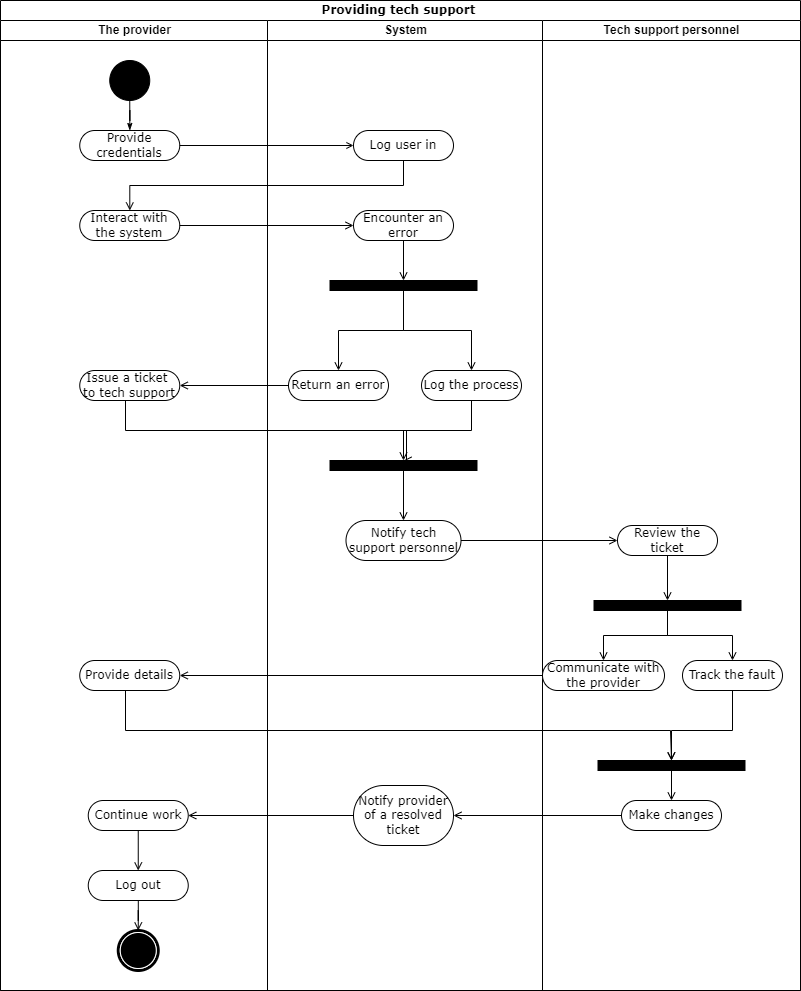

The diagram above was exported from draw.io. Its source (the exported page's mxGraphModel, read from the mxfile embedded in the PNG):
<mxGraphModel dx="1422" dy="762" grid="1" gridSize="10" guides="1" tooltips="1" connect="1" arrows="1" fold="1" page="1" pageScale="1" pageWidth="850" pageHeight="1100" background="none" math="0" shadow="0">
  <root>
    <mxCell id="0" />
    <mxCell id="1" parent="0" />
    <mxCell id="1c1d494c118603dd-1" value="Providing tech support&amp;nbsp;" style="swimlane;html=1;childLayout=stackLayout;startSize=20;rounded=0;shadow=0;comic=0;labelBackgroundColor=none;strokeWidth=1;fontFamily=Verdana;fontSize=12;align=center;" parent="1" vertex="1">
      <mxGeometry x="40" y="20" width="800" height="990" as="geometry">
        <mxRectangle x="40" y="20" width="60" height="20" as="alternateBounds" />
      </mxGeometry>
    </mxCell>
    <mxCell id="1c1d494c118603dd-2" value="The provider" style="swimlane;html=1;startSize=20;" parent="1c1d494c118603dd-1" vertex="1">
      <mxGeometry y="20" width="267" height="970" as="geometry">
        <mxRectangle y="20" width="30" height="970" as="alternateBounds" />
      </mxGeometry>
    </mxCell>
    <mxCell id="60571a20871a0731-4" value="" style="ellipse;whiteSpace=wrap;html=1;rounded=0;shadow=0;comic=0;labelBackgroundColor=none;strokeWidth=1;fillColor=#000000;fontFamily=Verdana;fontSize=12;align=center;" parent="1c1d494c118603dd-2" vertex="1">
      <mxGeometry x="109.25" y="40" width="40" height="40" as="geometry" />
    </mxCell>
    <mxCell id="60571a20871a0731-8" value="Provide credentials" style="rounded=1;whiteSpace=wrap;html=1;shadow=0;comic=0;labelBackgroundColor=none;strokeWidth=1;fontFamily=Verdana;fontSize=12;align=center;arcSize=50;" parent="1c1d494c118603dd-2" vertex="1">
      <mxGeometry x="79.25" y="110" width="100" height="30" as="geometry" />
    </mxCell>
    <mxCell id="1c1d494c118603dd-27" style="edgeStyle=orthogonalEdgeStyle;rounded=0;html=1;labelBackgroundColor=none;startArrow=none;startFill=0;startSize=5;endArrow=classicThin;endFill=1;endSize=5;jettySize=auto;orthogonalLoop=1;strokeWidth=1;fontFamily=Verdana;fontSize=12" parent="1c1d494c118603dd-2" source="60571a20871a0731-4" target="60571a20871a0731-8" edge="1">
      <mxGeometry relative="1" as="geometry" />
    </mxCell>
    <mxCell id="8ImQKgGxCpH9OXf7M5-g-3" value="Interact with the system" style="rounded=1;whiteSpace=wrap;html=1;shadow=0;comic=0;labelBackgroundColor=none;strokeWidth=1;fontFamily=Verdana;fontSize=12;align=center;arcSize=50;" vertex="1" parent="1c1d494c118603dd-2">
      <mxGeometry x="79.25" y="190" width="100" height="30" as="geometry" />
    </mxCell>
    <mxCell id="8ImQKgGxCpH9OXf7M5-g-13" value="Issue a ticket &lt;br&gt;to tech support" style="rounded=1;whiteSpace=wrap;html=1;shadow=0;comic=0;labelBackgroundColor=none;strokeWidth=1;fontFamily=Verdana;fontSize=12;align=center;arcSize=50;" vertex="1" parent="1c1d494c118603dd-2">
      <mxGeometry x="79.25" y="350" width="100" height="30" as="geometry" />
    </mxCell>
    <mxCell id="8ImQKgGxCpH9OXf7M5-g-35" value="Provide details" style="rounded=1;whiteSpace=wrap;html=1;shadow=0;comic=0;labelBackgroundColor=none;strokeWidth=1;fontFamily=Verdana;fontSize=12;align=center;arcSize=50;" vertex="1" parent="1c1d494c118603dd-2">
      <mxGeometry x="79.25" y="640" width="100" height="30" as="geometry" />
    </mxCell>
    <mxCell id="60571a20871a0731-5" value="" style="shape=mxgraph.bpmn.shape;html=1;verticalLabelPosition=bottom;labelBackgroundColor=#ffffff;verticalAlign=top;perimeter=ellipsePerimeter;outline=end;symbol=terminate;rounded=0;shadow=0;comic=0;strokeWidth=1;fontFamily=Verdana;fontSize=12;align=center;" parent="1c1d494c118603dd-2" vertex="1">
      <mxGeometry x="117.75" y="910" width="40" height="40" as="geometry" />
    </mxCell>
    <mxCell id="8ImQKgGxCpH9OXf7M5-g-47" style="edgeStyle=orthogonalEdgeStyle;rounded=0;orthogonalLoop=1;jettySize=auto;html=1;entryX=0.5;entryY=0;entryDx=0;entryDy=0;endArrow=open;endFill=0;" edge="1" parent="1c1d494c118603dd-2" source="8ImQKgGxCpH9OXf7M5-g-44" target="8ImQKgGxCpH9OXf7M5-g-46">
      <mxGeometry relative="1" as="geometry" />
    </mxCell>
    <mxCell id="8ImQKgGxCpH9OXf7M5-g-44" value="Continue work" style="rounded=1;whiteSpace=wrap;html=1;shadow=0;comic=0;labelBackgroundColor=none;strokeWidth=1;fontFamily=Verdana;fontSize=12;align=center;arcSize=50;" vertex="1" parent="1c1d494c118603dd-2">
      <mxGeometry x="87.75" y="780" width="100" height="30" as="geometry" />
    </mxCell>
    <mxCell id="8ImQKgGxCpH9OXf7M5-g-48" style="edgeStyle=orthogonalEdgeStyle;rounded=0;orthogonalLoop=1;jettySize=auto;html=1;entryX=0.5;entryY=0;entryDx=0;entryDy=0;endArrow=open;endFill=0;" edge="1" parent="1c1d494c118603dd-2" source="8ImQKgGxCpH9OXf7M5-g-46" target="60571a20871a0731-5">
      <mxGeometry relative="1" as="geometry" />
    </mxCell>
    <mxCell id="8ImQKgGxCpH9OXf7M5-g-46" value="Log out" style="rounded=1;whiteSpace=wrap;html=1;shadow=0;comic=0;labelBackgroundColor=none;strokeWidth=1;fontFamily=Verdana;fontSize=12;align=center;arcSize=50;" vertex="1" parent="1c1d494c118603dd-2">
      <mxGeometry x="87.75" y="850" width="100" height="30" as="geometry" />
    </mxCell>
    <mxCell id="1c1d494c118603dd-3" value="System" style="swimlane;html=1;startSize=20;" parent="1c1d494c118603dd-1" vertex="1">
      <mxGeometry x="267" y="20" width="275" height="970" as="geometry" />
    </mxCell>
    <mxCell id="8ImQKgGxCpH9OXf7M5-g-2" value="Log user in" style="rounded=1;whiteSpace=wrap;html=1;shadow=0;comic=0;labelBackgroundColor=none;strokeWidth=1;fontFamily=Verdana;fontSize=12;align=center;arcSize=50;" vertex="1" parent="1c1d494c118603dd-3">
      <mxGeometry x="86" y="110" width="100" height="30" as="geometry" />
    </mxCell>
    <mxCell id="8ImQKgGxCpH9OXf7M5-g-7" style="edgeStyle=orthogonalEdgeStyle;rounded=0;orthogonalLoop=1;jettySize=auto;html=1;entryX=0.5;entryY=0;entryDx=0;entryDy=0;endArrow=open;endFill=0;" edge="1" parent="1c1d494c118603dd-3" source="8ImQKgGxCpH9OXf7M5-g-5" target="60571a20871a0731-3">
      <mxGeometry relative="1" as="geometry" />
    </mxCell>
    <mxCell id="8ImQKgGxCpH9OXf7M5-g-5" value="Encounter an error" style="rounded=1;whiteSpace=wrap;html=1;shadow=0;comic=0;labelBackgroundColor=none;strokeWidth=1;fontFamily=Verdana;fontSize=12;align=center;arcSize=50;" vertex="1" parent="1c1d494c118603dd-3">
      <mxGeometry x="86" y="190" width="100" height="30" as="geometry" />
    </mxCell>
    <mxCell id="60571a20871a0731-3" value="" style="whiteSpace=wrap;html=1;rounded=0;shadow=0;comic=0;labelBackgroundColor=none;strokeWidth=1;fillColor=#000000;fontFamily=Verdana;fontSize=12;align=center;rotation=0;" parent="1c1d494c118603dd-3" vertex="1">
      <mxGeometry x="62.5" y="260" width="147" height="10" as="geometry" />
    </mxCell>
    <mxCell id="8ImQKgGxCpH9OXf7M5-g-9" value="Return an error" style="rounded=1;whiteSpace=wrap;html=1;shadow=0;comic=0;labelBackgroundColor=none;strokeWidth=1;fontFamily=Verdana;fontSize=12;align=center;arcSize=50;" vertex="1" parent="1c1d494c118603dd-3">
      <mxGeometry x="21" y="350" width="100" height="30" as="geometry" />
    </mxCell>
    <mxCell id="8ImQKgGxCpH9OXf7M5-g-17" style="edgeStyle=orthogonalEdgeStyle;rounded=0;orthogonalLoop=1;jettySize=auto;html=1;entryX=0.5;entryY=0;entryDx=0;entryDy=0;endArrow=open;endFill=0;" edge="1" parent="1c1d494c118603dd-3" source="8ImQKgGxCpH9OXf7M5-g-11" target="8ImQKgGxCpH9OXf7M5-g-16">
      <mxGeometry relative="1" as="geometry" />
    </mxCell>
    <mxCell id="8ImQKgGxCpH9OXf7M5-g-11" value="Log the process" style="rounded=1;whiteSpace=wrap;html=1;shadow=0;comic=0;labelBackgroundColor=none;strokeWidth=1;fontFamily=Verdana;fontSize=12;align=center;arcSize=50;" vertex="1" parent="1c1d494c118603dd-3">
      <mxGeometry x="154" y="350" width="100" height="30" as="geometry" />
    </mxCell>
    <mxCell id="8ImQKgGxCpH9OXf7M5-g-10" style="edgeStyle=orthogonalEdgeStyle;rounded=0;orthogonalLoop=1;jettySize=auto;html=1;endArrow=open;endFill=0;entryX=0.5;entryY=0;entryDx=0;entryDy=0;" edge="1" parent="1c1d494c118603dd-3" source="60571a20871a0731-3" target="8ImQKgGxCpH9OXf7M5-g-11">
      <mxGeometry relative="1" as="geometry">
        <mxPoint x="204" y="340" as="targetPoint" />
      </mxGeometry>
    </mxCell>
    <mxCell id="8ImQKgGxCpH9OXf7M5-g-8" style="edgeStyle=orthogonalEdgeStyle;rounded=0;orthogonalLoop=1;jettySize=auto;html=1;endArrow=open;endFill=0;entryX=0.5;entryY=0;entryDx=0;entryDy=0;" edge="1" parent="1c1d494c118603dd-3" source="60571a20871a0731-3" target="8ImQKgGxCpH9OXf7M5-g-9">
      <mxGeometry relative="1" as="geometry">
        <mxPoint x="64" y="340" as="targetPoint" />
      </mxGeometry>
    </mxCell>
    <mxCell id="8ImQKgGxCpH9OXf7M5-g-14" value="Notify tech support personnel" style="rounded=1;whiteSpace=wrap;html=1;shadow=0;comic=0;labelBackgroundColor=none;strokeWidth=1;fontFamily=Verdana;fontSize=12;align=center;arcSize=50;" vertex="1" parent="1c1d494c118603dd-3">
      <mxGeometry x="78.5" y="500" width="115" height="40" as="geometry" />
    </mxCell>
    <mxCell id="8ImQKgGxCpH9OXf7M5-g-18" style="edgeStyle=orthogonalEdgeStyle;rounded=0;orthogonalLoop=1;jettySize=auto;html=1;entryX=0.5;entryY=0;entryDx=0;entryDy=0;endArrow=open;endFill=0;" edge="1" parent="1c1d494c118603dd-3" source="8ImQKgGxCpH9OXf7M5-g-16" target="8ImQKgGxCpH9OXf7M5-g-14">
      <mxGeometry relative="1" as="geometry" />
    </mxCell>
    <mxCell id="8ImQKgGxCpH9OXf7M5-g-16" value="" style="whiteSpace=wrap;html=1;rounded=0;shadow=0;comic=0;labelBackgroundColor=none;strokeWidth=1;fillColor=#000000;fontFamily=Verdana;fontSize=12;align=center;rotation=0;" vertex="1" parent="1c1d494c118603dd-3">
      <mxGeometry x="62.5" y="440" width="147" height="10" as="geometry" />
    </mxCell>
    <mxCell id="8ImQKgGxCpH9OXf7M5-g-42" value="Notify provider of a resolved ticket" style="rounded=1;whiteSpace=wrap;html=1;shadow=0;comic=0;labelBackgroundColor=none;strokeWidth=1;fontFamily=Verdana;fontSize=12;align=center;arcSize=50;" vertex="1" parent="1c1d494c118603dd-3">
      <mxGeometry x="86" y="765" width="100" height="60" as="geometry" />
    </mxCell>
    <mxCell id="1c1d494c118603dd-4" value="Tech support personnel" style="swimlane;html=1;startSize=20;" parent="1c1d494c118603dd-1" vertex="1">
      <mxGeometry x="542" y="20" width="258" height="970" as="geometry" />
    </mxCell>
    <mxCell id="8ImQKgGxCpH9OXf7M5-g-29" style="edgeStyle=orthogonalEdgeStyle;rounded=0;orthogonalLoop=1;jettySize=auto;html=1;entryX=0.5;entryY=0;entryDx=0;entryDy=0;endArrow=open;endFill=0;" edge="1" parent="1c1d494c118603dd-4" source="8ImQKgGxCpH9OXf7M5-g-20" target="8ImQKgGxCpH9OXf7M5-g-28">
      <mxGeometry relative="1" as="geometry" />
    </mxCell>
    <mxCell id="8ImQKgGxCpH9OXf7M5-g-20" value="Review the ticket" style="rounded=1;whiteSpace=wrap;html=1;shadow=0;comic=0;labelBackgroundColor=none;strokeWidth=1;fontFamily=Verdana;fontSize=12;align=center;arcSize=50;" vertex="1" parent="1c1d494c118603dd-4">
      <mxGeometry x="75" y="505" width="100" height="30" as="geometry" />
    </mxCell>
    <mxCell id="8ImQKgGxCpH9OXf7M5-g-32" style="edgeStyle=orthogonalEdgeStyle;rounded=0;orthogonalLoop=1;jettySize=auto;html=1;entryX=0.5;entryY=0;entryDx=0;entryDy=0;endArrow=open;endFill=0;" edge="1" parent="1c1d494c118603dd-4" source="8ImQKgGxCpH9OXf7M5-g-28" target="8ImQKgGxCpH9OXf7M5-g-31">
      <mxGeometry relative="1" as="geometry" />
    </mxCell>
    <mxCell id="8ImQKgGxCpH9OXf7M5-g-33" style="edgeStyle=orthogonalEdgeStyle;rounded=0;orthogonalLoop=1;jettySize=auto;html=1;entryX=0.5;entryY=0;entryDx=0;entryDy=0;endArrow=open;endFill=0;" edge="1" parent="1c1d494c118603dd-4" source="8ImQKgGxCpH9OXf7M5-g-28" target="8ImQKgGxCpH9OXf7M5-g-30">
      <mxGeometry relative="1" as="geometry" />
    </mxCell>
    <mxCell id="8ImQKgGxCpH9OXf7M5-g-28" value="" style="whiteSpace=wrap;html=1;rounded=0;shadow=0;comic=0;labelBackgroundColor=none;strokeWidth=1;fillColor=#000000;fontFamily=Verdana;fontSize=12;align=center;rotation=0;" vertex="1" parent="1c1d494c118603dd-4">
      <mxGeometry x="51.5" y="580" width="147" height="10" as="geometry" />
    </mxCell>
    <mxCell id="8ImQKgGxCpH9OXf7M5-g-31" value="Communicate with&lt;br&gt;the provider" style="rounded=1;whiteSpace=wrap;html=1;shadow=0;comic=0;labelBackgroundColor=none;strokeWidth=1;fontFamily=Verdana;fontSize=12;align=center;arcSize=50;" vertex="1" parent="1c1d494c118603dd-4">
      <mxGeometry y="640" width="122" height="30" as="geometry" />
    </mxCell>
    <mxCell id="8ImQKgGxCpH9OXf7M5-g-30" value="Track the fault" style="rounded=1;whiteSpace=wrap;html=1;shadow=0;comic=0;labelBackgroundColor=none;strokeWidth=1;fontFamily=Verdana;fontSize=12;align=center;arcSize=50;" vertex="1" parent="1c1d494c118603dd-4">
      <mxGeometry x="140" y="640" width="100" height="30" as="geometry" />
    </mxCell>
    <mxCell id="8ImQKgGxCpH9OXf7M5-g-41" style="edgeStyle=orthogonalEdgeStyle;rounded=0;orthogonalLoop=1;jettySize=auto;html=1;entryX=0.5;entryY=0;entryDx=0;entryDy=0;endArrow=open;endFill=0;" edge="1" parent="1c1d494c118603dd-4" source="8ImQKgGxCpH9OXf7M5-g-38" target="8ImQKgGxCpH9OXf7M5-g-40">
      <mxGeometry relative="1" as="geometry" />
    </mxCell>
    <mxCell id="8ImQKgGxCpH9OXf7M5-g-38" value="" style="whiteSpace=wrap;html=1;rounded=0;shadow=0;comic=0;labelBackgroundColor=none;strokeWidth=1;fillColor=#000000;fontFamily=Verdana;fontSize=12;align=center;rotation=0;" vertex="1" parent="1c1d494c118603dd-4">
      <mxGeometry x="55.5" y="740" width="147" height="10" as="geometry" />
    </mxCell>
    <mxCell id="8ImQKgGxCpH9OXf7M5-g-39" style="edgeStyle=orthogonalEdgeStyle;rounded=0;orthogonalLoop=1;jettySize=auto;html=1;endArrow=open;endFill=0;entryX=0.5;entryY=0;entryDx=0;entryDy=0;" edge="1" parent="1c1d494c118603dd-4" source="8ImQKgGxCpH9OXf7M5-g-30" target="8ImQKgGxCpH9OXf7M5-g-38">
      <mxGeometry relative="1" as="geometry">
        <mxPoint x="178" y="710" as="targetPoint" />
        <Array as="points">
          <mxPoint x="190" y="710" />
          <mxPoint x="129" y="710" />
        </Array>
      </mxGeometry>
    </mxCell>
    <mxCell id="8ImQKgGxCpH9OXf7M5-g-40" value="Make changes" style="rounded=1;whiteSpace=wrap;html=1;shadow=0;comic=0;labelBackgroundColor=none;strokeWidth=1;fontFamily=Verdana;fontSize=12;align=center;arcSize=50;" vertex="1" parent="1c1d494c118603dd-4">
      <mxGeometry x="79" y="780" width="100" height="30" as="geometry" />
    </mxCell>
    <mxCell id="1c1d494c118603dd-28" style="edgeStyle=orthogonalEdgeStyle;rounded=0;html=1;labelBackgroundColor=none;startArrow=none;startFill=0;startSize=5;endArrow=open;endFill=0;endSize=5;jettySize=auto;orthogonalLoop=1;strokeWidth=1;fontFamily=Verdana;fontSize=12;entryX=0;entryY=0.5;entryDx=0;entryDy=0;" parent="1c1d494c118603dd-1" source="60571a20871a0731-8" target="8ImQKgGxCpH9OXf7M5-g-2" edge="1">
      <mxGeometry relative="1" as="geometry">
        <Array as="points" />
        <mxPoint x="300" y="145" as="targetPoint" />
      </mxGeometry>
    </mxCell>
    <mxCell id="8ImQKgGxCpH9OXf7M5-g-4" style="edgeStyle=orthogonalEdgeStyle;rounded=0;orthogonalLoop=1;jettySize=auto;html=1;exitX=0.5;exitY=1;exitDx=0;exitDy=0;endArrow=open;endFill=0;" edge="1" parent="1c1d494c118603dd-1" source="8ImQKgGxCpH9OXf7M5-g-2" target="8ImQKgGxCpH9OXf7M5-g-3">
      <mxGeometry relative="1" as="geometry" />
    </mxCell>
    <mxCell id="8ImQKgGxCpH9OXf7M5-g-6" style="edgeStyle=orthogonalEdgeStyle;rounded=0;orthogonalLoop=1;jettySize=auto;html=1;endArrow=open;endFill=0;" edge="1" parent="1c1d494c118603dd-1" source="8ImQKgGxCpH9OXf7M5-g-3" target="8ImQKgGxCpH9OXf7M5-g-5">
      <mxGeometry relative="1" as="geometry" />
    </mxCell>
    <mxCell id="8ImQKgGxCpH9OXf7M5-g-12" style="edgeStyle=orthogonalEdgeStyle;rounded=0;orthogonalLoop=1;jettySize=auto;html=1;endArrow=open;endFill=0;entryX=1;entryY=0.5;entryDx=0;entryDy=0;" edge="1" parent="1c1d494c118603dd-1" source="8ImQKgGxCpH9OXf7M5-g-9" target="8ImQKgGxCpH9OXf7M5-g-13">
      <mxGeometry relative="1" as="geometry">
        <mxPoint x="320" y="385" as="targetPoint" />
      </mxGeometry>
    </mxCell>
    <mxCell id="8ImQKgGxCpH9OXf7M5-g-19" style="edgeStyle=orthogonalEdgeStyle;rounded=0;orthogonalLoop=1;jettySize=auto;html=1;endArrow=open;endFill=0;entryX=0;entryY=0.5;entryDx=0;entryDy=0;" edge="1" parent="1c1d494c118603dd-1" source="8ImQKgGxCpH9OXf7M5-g-14" target="8ImQKgGxCpH9OXf7M5-g-20">
      <mxGeometry relative="1" as="geometry">
        <mxPoint x="740" y="540" as="targetPoint" />
      </mxGeometry>
    </mxCell>
    <mxCell id="8ImQKgGxCpH9OXf7M5-g-21" style="edgeStyle=orthogonalEdgeStyle;rounded=0;orthogonalLoop=1;jettySize=auto;html=1;entryX=0.5;entryY=0;entryDx=0;entryDy=0;endArrow=open;endFill=0;" edge="1" parent="1c1d494c118603dd-1" source="8ImQKgGxCpH9OXf7M5-g-13" target="8ImQKgGxCpH9OXf7M5-g-16">
      <mxGeometry relative="1" as="geometry">
        <Array as="points">
          <mxPoint x="125" y="430" />
          <mxPoint x="406" y="430" />
        </Array>
      </mxGeometry>
    </mxCell>
    <mxCell id="8ImQKgGxCpH9OXf7M5-g-36" style="edgeStyle=orthogonalEdgeStyle;rounded=0;orthogonalLoop=1;jettySize=auto;html=1;entryX=1;entryY=0.5;entryDx=0;entryDy=0;endArrow=open;endFill=0;" edge="1" parent="1c1d494c118603dd-1" source="8ImQKgGxCpH9OXf7M5-g-31" target="8ImQKgGxCpH9OXf7M5-g-35">
      <mxGeometry relative="1" as="geometry" />
    </mxCell>
    <mxCell id="8ImQKgGxCpH9OXf7M5-g-37" style="edgeStyle=orthogonalEdgeStyle;rounded=0;orthogonalLoop=1;jettySize=auto;html=1;endArrow=open;endFill=0;entryX=0.5;entryY=0;entryDx=0;entryDy=0;" edge="1" parent="1c1d494c118603dd-1" source="8ImQKgGxCpH9OXf7M5-g-35" target="8ImQKgGxCpH9OXf7M5-g-38">
      <mxGeometry relative="1" as="geometry">
        <mxPoint x="650" y="710" as="targetPoint" />
        <Array as="points">
          <mxPoint x="125" y="730" />
          <mxPoint x="670" y="730" />
        </Array>
      </mxGeometry>
    </mxCell>
    <mxCell id="8ImQKgGxCpH9OXf7M5-g-43" style="edgeStyle=orthogonalEdgeStyle;rounded=0;orthogonalLoop=1;jettySize=auto;html=1;entryX=1;entryY=0.5;entryDx=0;entryDy=0;endArrow=open;endFill=0;" edge="1" parent="1c1d494c118603dd-1" source="8ImQKgGxCpH9OXf7M5-g-40" target="8ImQKgGxCpH9OXf7M5-g-42">
      <mxGeometry relative="1" as="geometry" />
    </mxCell>
    <mxCell id="8ImQKgGxCpH9OXf7M5-g-45" style="edgeStyle=orthogonalEdgeStyle;rounded=0;orthogonalLoop=1;jettySize=auto;html=1;entryX=1;entryY=0.5;entryDx=0;entryDy=0;endArrow=open;endFill=0;" edge="1" parent="1c1d494c118603dd-1" source="8ImQKgGxCpH9OXf7M5-g-42" target="8ImQKgGxCpH9OXf7M5-g-44">
      <mxGeometry relative="1" as="geometry" />
    </mxCell>
  </root>
</mxGraphModel>